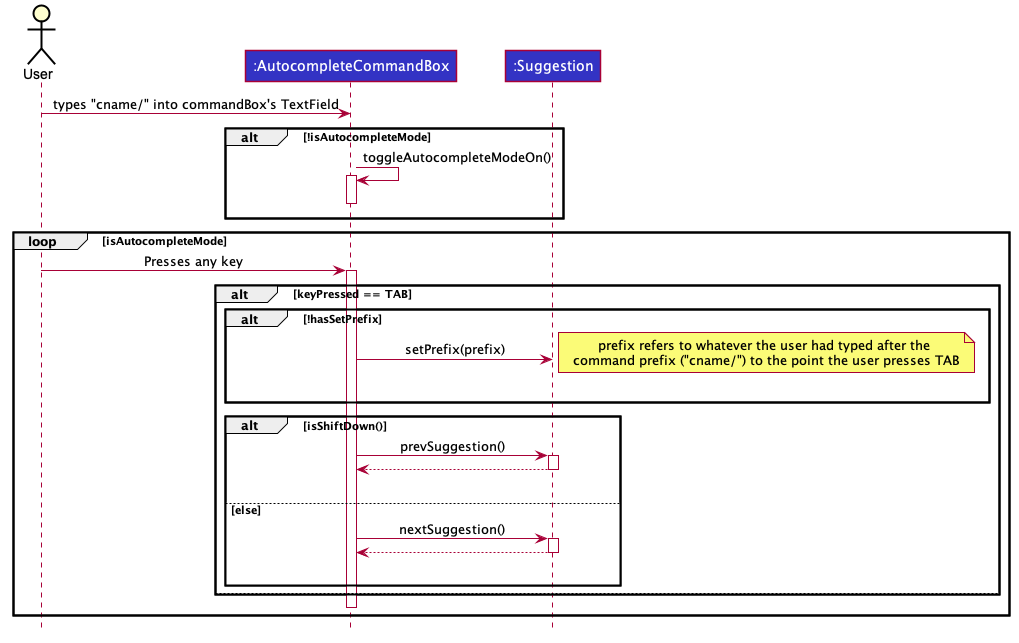

The diagram above was rendered by PlantUML. Its source (embedded in the PNG):
@startuml








skinparam BackgroundColor #FFFFFFF

skinparam Shadowing false

skinparam Class {
    FontColor #FFFFFF
    BorderThickness 1
    BorderColor #FFFFFF
    StereotypeFontColor #FFFFFF
    FontName Arial
}

skinparam Actor {
    BorderColor #000000
    Color #000000
    FontName Arial
}

skinparam Sequence {
    MessageAlign center
    BoxFontSize 15
    BoxPadding 0
    BoxFontColor #FFFFFF
    FontName Arial
}

skinparam Participant {
    FontColor #FFFFFFF
    Padding 20
}

skinparam MinClassWidth 50
skinparam ParticipantPadding 10
skinparam Shadowing false
skinparam DefaultTextAlignment center
skinparam packageStyle Rectangle

hide footbox
hide members
hide circle

Actor User
participant ":AutocompleteCommandBox" as AutocompleteCommandBox #3333C4
participant ":Suggestion" as Suggestion #3333C4

User -> AutocompleteCommandBox : types "cname/" into commandBox's TextField

alt !isAutocompleteMode
    AutocompleteCommandBox -> AutocompleteCommandBox : toggleAutocompleteModeOn()
    activate AutocompleteCommandBox
    deactivate AutocompleteCommandBox
end

loop isAutocompleteMode
    User -> AutocompleteCommandBox : Presses any key
    activate AutocompleteCommandBox
    alt keyPressed == TAB

        alt !hasSetPrefix
            AutocompleteCommandBox -> Suggestion : setPrefix(prefix)
            note right: prefix refers to whatever the user had typed after the \ncommand prefix ("cname/") to the point the user presses TAB
            ||||
        end

        alt isShiftDown()
            AutocompleteCommandBox -> Suggestion : prevSuggestion()
            activate Suggestion
            Suggestion --> AutocompleteCommandBox
            deactivate Suggestion
            ||||
        else else
            AutocompleteCommandBox -> Suggestion : nextSuggestion()
            activate Suggestion
            Suggestion --> AutocompleteCommandBox
            deactivate Suggestion
            ||||
        end
    else

    end
    AutocompleteCommandBox-[hidden]->User
    deactivate AutocompleteCommandBox
end

@enduml